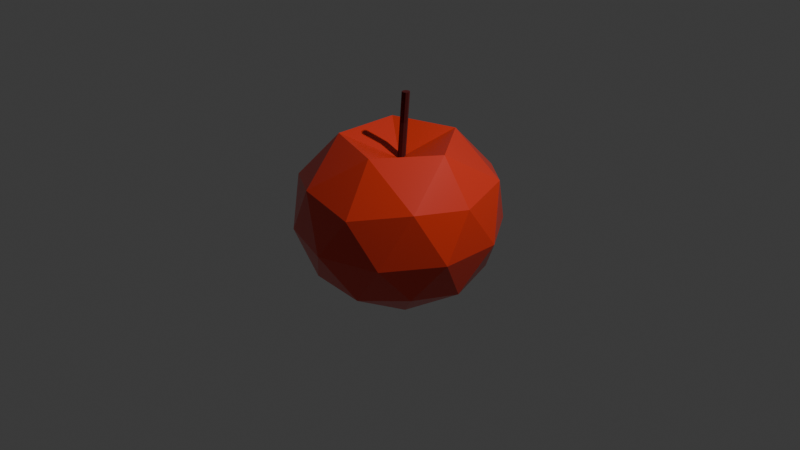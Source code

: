 # Source: Apple.blend  (saved by Blender 5.0.119; exported with 4.5.12 LTS)
import bpy
from mathutils import Matrix  # noqa: F401  (used for matrix-valued properties, if any)

bpy.ops.wm.read_factory_settings(use_empty=True)
scene = bpy.context.scene
scene.name = 'Scene'

# ---- collections
col_collection = bpy.data.collections.new('Collection'); scene.collection.children.link(col_collection)

# ---- materials (node trees are filled in below, after node groups)
mat_material_001 = bpy.data.materials.new('Material.001')
mat_material_002 = bpy.data.materials.new('Material.002')

# ---- material node trees
mat_material_001.use_nodes = True; mat_material_001.node_tree.nodes.clear()
_N = mat_material_001.node_tree.nodes; _L = mat_material_001.node_tree.links
n0 = _N.new('ShaderNodeBsdfPrincipled'); n0.name = 'Principled BSDF'; n0.location = (-200, 100)
n0.inputs[0].default_value = (0.8, 0.04872, 0.02392, 1.0)
n0.inputs[2].default_value = 0.2731
n1 = _N.new('ShaderNodeOutputMaterial'); n1.name = 'Material Output'; n1.location = (200, 100)
_L.new(n0.outputs[0], n1.inputs[0])
n1.is_active_output = True
mat_material_002.use_nodes = True; mat_material_002.node_tree.nodes.clear()
_N = mat_material_002.node_tree.nodes; _L = mat_material_002.node_tree.links
n0 = _N.new('ShaderNodeBsdfPrincipled'); n0.name = 'Principled BSDF'; n0.location = (-200, 100)
n0.inputs[0].default_value = (0.08849, 0.003209, 0.002899, 1.0)
n0.inputs[2].default_value = 1.0
n1 = _N.new('ShaderNodeOutputMaterial'); n1.name = 'Material Output'; n1.location = (200, 100)
_L.new(n0.outputs[0], n1.inputs[0])
n1.is_active_output = True

# ---- world
world_world = bpy.data.worlds.new('World'); scene.world = world_world
world_world.use_nodes = True; world_world.node_tree.nodes.clear()
_N = world_world.node_tree.nodes; _L = world_world.node_tree.links
n0 = _N.new('ShaderNodeOutputWorld'); n0.name = 'World Output'; n0.location = (200, 100)
n1 = _N.new('ShaderNodeBackground'); n1.name = 'Background'; n1.location = (-200, 100)
n1.inputs[0].default_value = (0.05088, 0.05088, 0.05088, 1.0)
_L.new(n1.outputs[0], n0.inputs[0])
n0.is_active_output = True
world_world.color = (0.05088, 0.05088, 0.05088)
world_world.sun_shadow_jitter_overblur = 0.0

# ---- cameras
cam_camera = bpy.data.cameras.new('Camera')
cam_camera.clip_end = 100.0
cam_camera.ortho_scale = 7.314

# ---- lights
light_light = bpy.data.lights.new('Light', 'POINT')
light_light.energy = 1000.0
light_light.shadow_soft_size = 0.1

# ---- meshes
me_icosphere = bpy.data.meshes.new('Icosphere')
me_icosphere.from_pydata([(8.469e-17, -0.003912, -0.6186), (0.7239, -0.5259, -0.4473), (-0.2765, -0.851, -0.4473), (-0.8947, -3.511e-05, -0.4473), (-0.2765, 0.8509, -0.4473), (0.7239, 0.5259, -0.4473), (0.3333, -0.9929, 0.4184), (-0.834, -0.6137, 0.4184), (-0.834, 0.6137, 0.4184), (0.3333, 0.9929, 0.4184), (0.9634, -4.598e-10, 0.4348), (0.0046, -4.598e-10, 0.6675), (-0.1625, -0.5116, -0.7559), (0.4253, -0.3207, -0.7559), (0.263, -0.8093, -0.5261), (0.8506, 0.0, -0.5257), (0.4253, 0.2973, -0.7559), (-0.5257, -0.0117, -0.7559), (-0.6884, -0.5002, -0.5261), (-0.1625, 0.4882, -0.7559), (-0.6884, 0.5002, -0.5261), (0.263, 0.8093, -0.5261), (1.006, -0.3259, -0.0338), (1.006, 0.3259, -0.0338), (0.0046, -1.072, -0.04459), (0.6347, -0.8673, -0.04459), (-1.015, -0.3313, -0.04459), (-0.6255, -0.8673, -0.04459), (-0.6255, 0.8673, -0.04459), (-1.015, 0.3313, -0.04459), (0.6347, 0.8673, -0.04459), (0.0046, 1.072, -0.04459), (0.814, -0.5836, 0.5101), (-0.2962, -0.9443, 0.5101), (-0.9823, -1.068e-09, 0.5101), (-0.2962, 0.9443, 0.5101), (0.814, 0.5836, 0.5101), (0.2003, -0.5836, 0.8893), (0.6244, -1.068e-09, 0.8893), (-0.4858, -0.3607, 0.8893), (-0.4858, 0.3607, 0.8893), (0.2003, 0.5836, 0.8893)], [], [(0, 13, 12), (1, 13, 15), (0, 12, 17), (0, 17, 19), (0, 19, 16), (1, 15, 22), (2, 14, 24), (3, 18, 26), (4, 20, 28), (5, 21, 30), (1, 22, 25), (2, 24, 27), (3, 26, 29), (4, 28, 31), (5, 30, 23), (6, 32, 37), (7, 33, 39), (8, 34, 40), (9, 35, 41), (10, 36, 38), (38, 41, 11), (38, 36, 41), (36, 9, 41), (41, 40, 11), (41, 35, 40), (35, 8, 40), (40, 39, 11), (40, 34, 39), (34, 7, 39), (39, 37, 11), (39, 33, 37), (33, 6, 37), (37, 38, 11), (37, 32, 38), (32, 10, 38), (23, 36, 10), (23, 30, 36), (30, 9, 36), (31, 35, 9), (31, 28, 35), (28, 8, 35), (29, 34, 8), (29, 26, 34), (26, 7, 34), (27, 33, 7), (27, 24, 33), (24, 6, 33), (25, 32, 6), (25, 22, 32), (22, 10, 32), (30, 31, 9), (30, 21, 31), (21, 4, 31), (28, 29, 8), (28, 20, 29), (20, 3, 29), (26, 27, 7), (26, 18, 27), (18, 2, 27), (24, 25, 6), (24, 14, 25), (14, 1, 25), (22, 23, 10), (22, 15, 23), (15, 5, 23), (16, 21, 5), (16, 19, 21), (19, 4, 21), (19, 20, 4), (19, 17, 20), (17, 3, 20), (17, 18, 3), (17, 12, 18), (12, 2, 18), (15, 16, 5), (15, 13, 16), (13, 0, 16), (12, 14, 2), (12, 13, 14), (13, 1, 14)])
_uv = me_icosphere.uv_layers.new(name='UVMap')
_uv.uv.foreach_set('vector', [0.1818, 0.0, 0.2273, 0.07873, 0.1364, 0.07873, 0.2727, 0.1575, 0.3182, 0.07873, 0.3636, 0.1575, 0.9091, 0.0, 0.9545, 0.07873, 0.8636, 0.07873, 0.7273, 0.0, 0.7727, 0.07873, 0.6818, 0.07873, 0.5455, 0.0, 0.5909, 0.07873, 0.5, 0.07873, 0.2727, 0.1575, 0.3636, 0.1575, 0.3182, 0.2362, 0.09091, 0.1575, 0.1818, 0.1575, 0.1364, 0.2362, 0.8182, 0.1575, 0.9091, 0.1575, 0.8636, 0.2362, 0.6364, 0.1575, 0.7273, 0.1575, 0.6818, 0.2362, 0.4545, 0.1575, 0.5455, 0.1575, 0.5, 0.2362, 0.2727, 0.1575, 0.3182, 0.2362, 0.2273, 0.2362, 0.09091, 0.1575, 0.1364, 0.2362, 0.04546, 0.2362, 0.8182, 0.1575, 0.8636, 0.2362, 0.7727, 0.2362, 0.6364, 0.1575, 0.6818, 0.2362, 0.5909, 0.2362, 0.4545, 0.1575, 0.5, 0.2362, 0.4091, 0.2362, 0.1818, 0.3149, 0.2727, 0.3149, 0.2273, 0.3937, 0.0, 0.3149, 0.09091, 0.3149, 0.04546, 0.3937, 0.7273, 0.3149, 0.8182, 0.3149, 0.7727, 0.3937, 0.5455, 0.3149, 0.6364, 0.3149, 0.5909, 0.3937, 0.3636, 0.3149, 0.4545, 0.3149, 0.4091, 0.3937, 0.4091, 0.3937, 0.5, 0.3937, 0.4545, 0.4724, 0.4091, 0.3937, 0.4545, 0.3149, 0.5, 0.3937, 0.4545, 0.3149, 0.5455, 0.3149, 0.5, 0.3937, 0.5909, 0.3937, 0.6818, 0.3937, 0.6364, 0.4724, 0.5909, 0.3937, 0.6364, 0.3149, 0.6818, 0.3937, 0.6364, 0.3149, 0.7273, 0.3149, 0.6818, 0.3937, 0.7727, 0.3937, 0.8636, 0.3937, 0.8182, 0.4724, 0.7727, 0.3937, 0.8182, 0.3149, 0.8636, 0.3937, 0.8182, 0.3149, 0.9091, 0.3149, 0.8636, 0.3937, 0.04546, 0.3937, 0.1364, 0.3937, 0.09091, 0.4724, 0.04546, 0.3937, 0.09091, 0.3149, 0.1364, 0.3937, 0.09091, 0.3149, 0.1818, 0.3149, 0.1364, 0.3937, 0.2273, 0.3937, 0.3182, 0.3937, 0.2727, 0.4724, 0.2273, 0.3937, 0.2727, 0.3149, 0.3182, 0.3937, 0.2727, 0.3149, 0.3636, 0.3149, 0.3182, 0.3937, 0.4091, 0.2362, 0.4545, 0.3149, 0.3636, 0.3149, 0.4091, 0.2362, 0.5, 0.2362, 0.4545, 0.3149, 0.5, 0.2362, 0.5455, 0.3149, 0.4545, 0.3149, 0.5909, 0.2362, 0.6364, 0.3149, 0.5455, 0.3149, 0.5909, 0.2362, 0.6818, 0.2362, 0.6364, 0.3149, 0.6818, 0.2362, 0.7273, 0.3149, 0.6364, 0.3149, 0.7727, 0.2362, 0.8182, 0.3149, 0.7273, 0.3149, 0.7727, 0.2362, 0.8636, 0.2362, 0.8182, 0.3149, 0.8636, 0.2362, 0.9091, 0.3149, 0.8182, 0.3149, 0.04546, 0.2362, 0.09091, 0.3149, 0.0, 0.3149, 0.04546, 0.2362, 0.1364, 0.2362, 0.09091, 0.3149, 0.1364, 0.2362, 0.1818, 0.3149, 0.09091, 0.3149, 0.2273, 0.2362, 0.2727, 0.3149, 0.1818, 0.3149, 0.2273, 0.2362, 0.3182, 0.2362, 0.2727, 0.3149, 0.3182, 0.2362, 0.3636, 0.3149, 0.2727, 0.3149, 0.5, 0.2362, 0.5909, 0.2362, 0.5455, 0.3149, 0.5, 0.2362, 0.5455, 0.1575, 0.5909, 0.2362, 0.5455, 0.1575, 0.6364, 0.1575, 0.5909, 0.2362, 0.6818, 0.2362, 0.7727, 0.2362, 0.7273, 0.3149, 0.6818, 0.2362, 0.7273, 0.1575, 0.7727, 0.2362, 0.7273, 0.1575, 0.8182, 0.1575, 0.7727, 0.2362, 0.8636, 0.2362, 0.9545, 0.2362, 0.9091, 0.3149, 0.8636, 0.2362, 0.9091, 0.1575, 0.9545, 0.2362, 0.9091, 0.1575, 1.0, 0.1575, 0.9545, 0.2362, 0.1364, 0.2362, 0.2273, 0.2362, 0.1818, 0.3149, 0.1364, 0.2362, 0.1818, 0.1575, 0.2273, 0.2362, 0.1818, 0.1575, 0.2727, 0.1575, 0.2273, 0.2362, 0.3182, 0.2362, 0.4091, 0.2362, 0.3636, 0.3149, 0.3182, 0.2362, 0.3636, 0.1575, 0.4091, 0.2362, 0.3636, 0.1575, 0.4545, 0.1575, 0.4091, 0.2362, 0.5, 0.07873, 0.5455, 0.1575, 0.4545, 0.1575, 0.5, 0.07873, 0.5909, 0.07873, 0.5455, 0.1575, 0.5909, 0.07873, 0.6364, 0.1575, 0.5455, 0.1575, 0.6818, 0.07873, 0.7273, 0.1575, 0.6364, 0.1575, 0.6818, 0.07873, 0.7727, 0.07873, 0.7273, 0.1575, 0.7727, 0.07873, 0.8182, 0.1575, 0.7273, 0.1575, 0.8636, 0.07873, 0.9091, 0.1575, 0.8182, 0.1575, 0.8636, 0.07873, 0.9545, 0.07873, 0.9091, 0.1575, 0.9545, 0.07873, 1.0, 0.1575, 0.9091, 0.1575, 0.3636, 0.1575, 0.4091, 0.07873, 0.4545, 0.1575, 0.3636, 0.1575, 0.3182, 0.07873, 0.4091, 0.07873, 0.3182, 0.07873, 0.3636, 0.0, 0.4091, 0.07873, 0.1364, 0.07873, 0.1818, 0.1575, 0.09091, 0.1575, 0.1364, 0.07873, 0.2273, 0.07873, 0.1818, 0.1575, 0.2273, 0.07873, 0.2727, 0.1575, 0.1818, 0.1575])
me_icosphere.materials.append(mat_material_001)
me_icosphere.update()
me_cylinder = bpy.data.meshes.new('Cylinder')
me_cylinder.from_pydata([(0.0, 1.0, -1.0), (1.903, 2.602, 0.6742), (0.7071, 0.7071, -1.0), (2.611, 2.309, 0.6742), (1.0, 0.0, -1.0), (2.903, 1.602, 0.6742), (0.7071, -0.7071, -1.0), (2.611, 0.8947, 0.6742), (0.0, -1.0, -1.0), (1.903, 0.6018, 0.6742), (-0.7071, -0.7071, -1.0), (1.196, 0.8947, 0.6742), (-1.0, 0.0, -1.0), (0.9035, 1.602, 0.6742), (-0.7071, 0.7071, -1.0), (1.196, 2.309, 0.6742), (0.5549, 3.255, 0.3428), (1.262, 2.962, 0.3428), (1.555, 2.255, 0.3428), (1.262, 1.548, 0.3428), (0.5549, 1.255, 0.3428), (-0.1522, 1.548, 0.3428), (-0.4451, 2.255, 0.3428), (-0.1522, 2.962, 0.3428)], [], [(16, 1, 3, 17), (17, 3, 5, 18), (18, 5, 7, 19), (19, 7, 9, 20), (20, 9, 11, 21), (21, 11, 13, 22), (3, 1, 15, 13, 11, 9, 7, 5), (22, 13, 15, 23), (23, 15, 1, 16), (0, 2, 4, 6, 8, 10, 12, 14), (14, 23, 16, 0), (12, 22, 23, 14), (10, 21, 22, 12), (8, 20, 21, 10), (6, 19, 20, 8), (4, 18, 19, 6), (2, 17, 18, 4), (0, 16, 17, 2), (23, 22, 21, 20, 19, 18, 17, 16)])
_uv = me_cylinder.uv_layers.new(name='UVMap')
_uv.uv.foreach_set('vector', [1.0, 0.8654, 1.0, 1.0, 0.875, 1.0, 0.875, 0.8654, 0.875, 0.8654, 0.875, 1.0, 0.75, 1.0, 0.75, 0.8654, 0.75, 0.8654, 0.75, 1.0, 0.625, 1.0, 0.625, 0.8654, 0.625, 0.8654, 0.625, 1.0, 0.5, 1.0, 0.5, 0.8654, 0.5, 0.8654, 0.5, 1.0, 0.375, 1.0, 0.375, 0.8654, 0.375, 0.8654, 0.375, 1.0, 0.25, 1.0, 0.25, 0.8654, 0.4197, 0.4197, 0.25, 0.49, 0.08029, 0.4197, 0.01, 0.25, 0.08029, 0.08029, 0.25, 0.01, 0.4197, 0.08029, 0.49, 0.25, 0.25, 0.8654, 0.25, 1.0, 0.125, 1.0, 0.125, 0.8654, 0.125, 0.8654, 0.125, 1.0, 0.0, 1.0, 0.0, 0.8654, 0.75, 0.49, 0.9197, 0.4197, 0.99, 0.25, 0.9197, 0.08029, 0.75, 0.01, 0.5803, 0.08029, 0.51, 0.25, 0.5803, 0.4197, 0.125, 0.5, 0.125, 0.8654, 0.0, 0.8654, 0.0, 0.5, 0.25, 0.5, 0.25, 0.8654, 0.125, 0.8654, 0.125, 0.5, 0.375, 0.5, 0.375, 0.8654, 0.25, 0.8654, 0.25, 0.5, 0.5, 0.5, 0.5, 0.8654, 0.375, 0.8654, 0.375, 0.5, 0.625, 0.5, 0.625, 0.8654, 0.5, 0.8654, 0.5, 0.5, 0.75, 0.5, 0.75, 0.8654, 0.625, 0.8654, 0.625, 0.5, 0.875, 0.5, 0.875, 0.8654, 0.75, 0.8654, 0.75, 0.5, 1.0, 0.5, 1.0, 0.8654, 0.875, 0.8654, 0.875, 0.5, 0.0, 0.0, 0.0, 0.0, 0.0, 0.0, 0.0, 0.0, 0.0, 0.0, 0.0, 0.0, 0.0, 0.0, 0.0, 0.0])
me_cylinder.materials.append(mat_material_002)
me_cylinder.update()

# ---- objects
ob_light = bpy.data.objects.new('Light', light_light)
ob_camera = bpy.data.objects.new('Camera', cam_camera)
ob_icosphere = bpy.data.objects.new('Icosphere', me_icosphere)
ob_cylinder = bpy.data.objects.new('Cylinder', me_cylinder)

# ---- transforms, parenting, visibility, modifiers, constraints
ob_light.location = (4.076, 1.005, 5.904)
ob_light.rotation_euler = (0.6503, 0.05522, 1.866)
ob_light.lock_rotations_4d = False
ob_light.empty_display_type = 'ARROWS'
ob_light.color = (0.0, 0.0, 0.0, 0.0)
ob_light.lineart.crease_threshold = 0.0
ob_camera.location = (7.359, -6.926, 4.958)
ob_camera.rotation_euler = (1.109, 0.0, 0.8149)
ob_camera.lock_rotations_4d = False
ob_camera.empty_display_type = 'ARROWS'
ob_camera.color = (0.0, 0.0, 0.0, 0.0)
ob_camera.display_type = 'WIRE'
ob_camera.lineart.crease_threshold = 0.0
ob_icosphere.location = (0.0, 0.0, 0.0)
ob_cylinder.location = (-0.006149, -0.04225, 0.6982)
ob_cylinder.scale = (0.04, 0.04, 1.0)

# ---- collection membership
col_collection.objects.link(ob_light)
col_collection.objects.link(ob_camera)
col_collection.objects.link(ob_icosphere)
col_collection.objects.link(ob_cylinder)

# ---- scene / render settings (as saved in the file)
scene.camera = ob_camera
scene.frame_start = 1; scene.frame_end = 250; scene.frame_set(1)
scene.render.engine = 'BLENDER_EEVEE_NEXT'
scene.render.bake_bias = 0.0
scene.render.bake_samples = 0
scene.cycles.sampling_pattern = 'TABULATED_SOBOL'
scene.eevee.use_volume_custom_range = False
bpy.context.view_layer.update()
